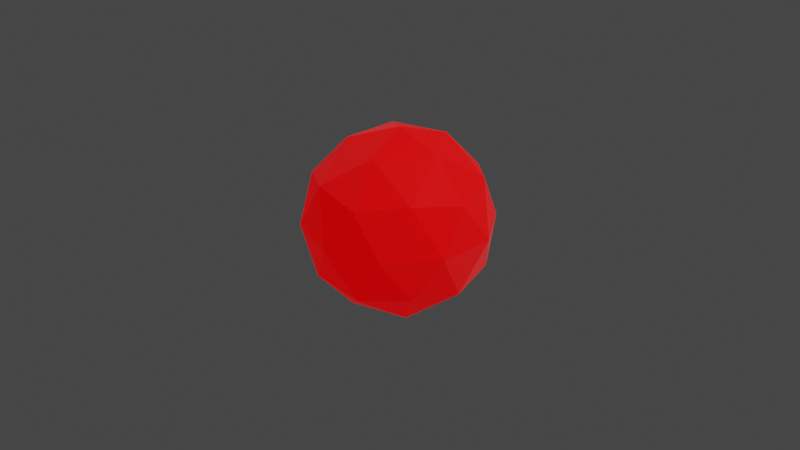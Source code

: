 # Source: core.blend  (saved by Blender 3.2.14; exported with 4.5.12 LTS)
import bpy
from mathutils import Matrix  # noqa: F401  (used for matrix-valued properties, if any)

bpy.ops.wm.read_factory_settings(use_empty=True)
scene = bpy.context.scene
scene.name = 'Scene'

# ---- collections
col_collection = bpy.data.collections.new('Collection'); scene.collection.children.link(col_collection)

# ---- materials (node trees are filled in below, after node groups)
mat_material = bpy.data.materials.new('Material')
mat_material.alpha_threshold = 0.0
mat_material.use_transparent_shadow = False
mat_material.line_color = (0.0, 0.0, 0.0, 1.0)

# ---- material node trees
mat_material.use_nodes = True; mat_material.node_tree.nodes.clear()
_N = mat_material.node_tree.nodes; _L = mat_material.node_tree.links
n0 = _N.new('ShaderNodeOutputMaterial'); n0.name = 'Material Output'; n0.location = (300, 300)
n1 = _N.new('ShaderNodeBsdfPrincipled'); n1.name = 'Principled BSDF'; n1.location = (10, 300)
n1.distribution = 'GGX'
n1.subsurface_method = 'RANDOM_WALK_SKIN'
n1.inputs[0].default_value = (0.8, 0.0, 0.0, 1.0)
n1.inputs[1].default_value = 0.1591
n1.inputs[2].default_value = 0.0
n1.inputs[3].default_value = 5.85
n1.inputs[13].default_value = 0.0
n1.inputs[19].default_value = 0.25
n1.inputs[20].default_value = 0.7164
n1.inputs[24].default_value = 0.1009
n1.inputs[27].default_value = (1.0, 0.0, 0.001381, 1.0)
n1.inputs[28].default_value = 0.6
_L.new(n1.outputs[0], n0.inputs[0])
n0.is_active_output = True

# ---- world
world_world = bpy.data.worlds.new('World'); scene.world = world_world
world_world.use_nodes = True; world_world.node_tree.nodes.clear()
_N = world_world.node_tree.nodes; _L = world_world.node_tree.links
n0 = _N.new('ShaderNodeOutputWorld'); n0.name = 'World Output'; n0.location = (300, 300)
n1 = _N.new('ShaderNodeBackground'); n1.name = 'Background'; n1.location = (10, 300)
n1.inputs[0].default_value = (0.05088, 0.05088, 0.05088, 1.0)
_L.new(n1.outputs[0], n0.inputs[0])
n0.is_active_output = True
world_world.color = (0.05088, 0.05088, 0.05088)
world_world.use_sun_shadow = False
world_world.sun_shadow_jitter_overblur = 0.0

# ---- cameras
cam_camera = bpy.data.cameras.new('Camera')
cam_camera.clip_end = 100.0
cam_camera.ortho_scale = 7.314

# ---- lights
light_light = bpy.data.lights.new('Light', 'POINT')
light_light.transmission_factor = 0.0
light_light.energy = 1000.0
light_light.shadow_soft_size = 0.1
light_light.shadow_maximum_resolution = 0.006
light_light.use_absolute_resolution = True

# ---- meshes
me_icosphere = bpy.data.meshes.new('Icosphere')
me_icosphere.from_pydata([(0.0, 0.0, -1.0), (0.7236, -0.5257, -0.4472), (-0.2764, -0.8506, -0.4472), (-0.8944, 0.0, -0.4472), (-0.2764, 0.8506, -0.4472), (0.7236, 0.5257, -0.4472), (0.2764, -0.8506, 0.4472), (-0.7236, -0.5257, 0.4472), (-0.7236, 0.5257, 0.4472), (0.2764, 0.8506, 0.4472), (0.8944, 0.0, 0.4472), (0.0, 0.0, 1.0), (-0.1625, -0.5, -0.8507), (0.4253, -0.309, -0.8507), (0.2629, -0.809, -0.5257), (0.8506, 0.0, -0.5257), (0.4253, 0.309, -0.8507), (-0.5257, 0.0, -0.8507), (-0.6882, -0.5, -0.5257), (-0.1625, 0.5, -0.8507), (-0.6882, 0.5, -0.5257), (0.2629, 0.809, -0.5257), (0.9511, -0.309, 0.0), (0.9511, 0.309, 0.0), (0.0, -1.0, 0.0), (0.5878, -0.809, 0.0), (-0.9511, -0.309, 0.0), (-0.5878, -0.809, 0.0), (-0.5878, 0.809, 0.0), (-0.9511, 0.309, 0.0), (0.5878, 0.809, 0.0), (0.0, 1.0, 0.0), (0.6882, -0.5, 0.5257), (-0.2629, -0.809, 0.5257), (-0.8506, 0.0, 0.5257), (-0.2629, 0.809, 0.5257), (0.6882, 0.5, 0.5257), (0.1625, -0.5, 0.8507), (0.5257, 0.0, 0.8507), (-0.4253, -0.309, 0.8507), (-0.4253, 0.309, 0.8507), (0.1625, 0.5, 0.8507)], [], [(0, 13, 12), (1, 13, 15), (0, 12, 17), (0, 17, 19), (0, 19, 16), (1, 15, 22), (2, 14, 24), (3, 18, 26), (4, 20, 28), (5, 21, 30), (1, 22, 25), (2, 24, 27), (3, 26, 29), (4, 28, 31), (5, 30, 23), (6, 32, 37), (7, 33, 39), (8, 34, 40), (9, 35, 41), (10, 36, 38), (38, 41, 11), (38, 36, 41), (36, 9, 41), (41, 40, 11), (41, 35, 40), (35, 8, 40), (40, 39, 11), (40, 34, 39), (34, 7, 39), (39, 37, 11), (39, 33, 37), (33, 6, 37), (37, 38, 11), (37, 32, 38), (32, 10, 38), (23, 36, 10), (23, 30, 36), (30, 9, 36), (31, 35, 9), (31, 28, 35), (28, 8, 35), (29, 34, 8), (29, 26, 34), (26, 7, 34), (27, 33, 7), (27, 24, 33), (24, 6, 33), (25, 32, 6), (25, 22, 32), (22, 10, 32), (30, 31, 9), (30, 21, 31), (21, 4, 31), (28, 29, 8), (28, 20, 29), (20, 3, 29), (26, 27, 7), (26, 18, 27), (18, 2, 27), (24, 25, 6), (24, 14, 25), (14, 1, 25), (22, 23, 10), (22, 15, 23), (15, 5, 23), (16, 21, 5), (16, 19, 21), (19, 4, 21), (19, 20, 4), (19, 17, 20), (17, 3, 20), (17, 18, 3), (17, 12, 18), (12, 2, 18), (15, 16, 5), (15, 13, 16), (13, 0, 16), (12, 14, 2), (12, 13, 14), (13, 1, 14)])
_uv = me_icosphere.uv_layers.new(name='UVMap')
_uv.uv.foreach_set('vector', [0.1818, 0.0, 0.2273, 0.07873, 0.1364, 0.07873, 0.2727, 0.1575, 0.3182, 0.07873, 0.3636, 0.1575, 0.9091, 0.0, 0.9545, 0.07873, 0.8636, 0.07873, 0.7273, 0.0, 0.7727, 0.07873, 0.6818, 0.07873, 0.5455, 0.0, 0.5909, 0.07873, 0.5, 0.07873, 0.2727, 0.1575, 0.3636, 0.1575, 0.3182, 0.2362, 0.09091, 0.1575, 0.1818, 0.1575, 0.1364, 0.2362, 0.8182, 0.1575, 0.9091, 0.1575, 0.8636, 0.2362, 0.6364, 0.1575, 0.7273, 0.1575, 0.6818, 0.2362, 0.4545, 0.1575, 0.5455, 0.1575, 0.5, 0.2362, 0.2727, 0.1575, 0.3182, 0.2362, 0.2273, 0.2362, 0.09091, 0.1575, 0.1364, 0.2362, 0.04546, 0.2362, 0.8182, 0.1575, 0.8636, 0.2362, 0.7727, 0.2362, 0.6364, 0.1575, 0.6818, 0.2362, 0.5909, 0.2362, 0.4545, 0.1575, 0.5, 0.2362, 0.4091, 0.2362, 0.1818, 0.3149, 0.2727, 0.3149, 0.2273, 0.3937, 0.0, 0.3149, 0.09091, 0.3149, 0.04546, 0.3937, 0.7273, 0.3149, 0.8182, 0.3149, 0.7727, 0.3937, 0.5455, 0.3149, 0.6364, 0.3149, 0.5909, 0.3937, 0.3636, 0.3149, 0.4545, 0.3149, 0.4091, 0.3937, 0.4091, 0.3937, 0.5, 0.3937, 0.4545, 0.4724, 0.4091, 0.3937, 0.4545, 0.3149, 0.5, 0.3937, 0.4545, 0.3149, 0.5455, 0.3149, 0.5, 0.3937, 0.5909, 0.3937, 0.6818, 0.3937, 0.6364, 0.4724, 0.5909, 0.3937, 0.6364, 0.3149, 0.6818, 0.3937, 0.6364, 0.3149, 0.7273, 0.3149, 0.6818, 0.3937, 0.7727, 0.3937, 0.8636, 0.3937, 0.8182, 0.4724, 0.7727, 0.3937, 0.8182, 0.3149, 0.8636, 0.3937, 0.8182, 0.3149, 0.9091, 0.3149, 0.8636, 0.3937, 0.04546, 0.3937, 0.1364, 0.3937, 0.09091, 0.4724, 0.04546, 0.3937, 0.09091, 0.3149, 0.1364, 0.3937, 0.09091, 0.3149, 0.1818, 0.3149, 0.1364, 0.3937, 0.2273, 0.3937, 0.3182, 0.3937, 0.2727, 0.4724, 0.2273, 0.3937, 0.2727, 0.3149, 0.3182, 0.3937, 0.2727, 0.3149, 0.3636, 0.3149, 0.3182, 0.3937, 0.4091, 0.2362, 0.4545, 0.3149, 0.3636, 0.3149, 0.4091, 0.2362, 0.5, 0.2362, 0.4545, 0.3149, 0.5, 0.2362, 0.5455, 0.3149, 0.4545, 0.3149, 0.5909, 0.2362, 0.6364, 0.3149, 0.5455, 0.3149, 0.5909, 0.2362, 0.6818, 0.2362, 0.6364, 0.3149, 0.6818, 0.2362, 0.7273, 0.3149, 0.6364, 0.3149, 0.7727, 0.2362, 0.8182, 0.3149, 0.7273, 0.3149, 0.7727, 0.2362, 0.8636, 0.2362, 0.8182, 0.3149, 0.8636, 0.2362, 0.9091, 0.3149, 0.8182, 0.3149, 0.04546, 0.2362, 0.09091, 0.3149, 0.0, 0.3149, 0.04546, 0.2362, 0.1364, 0.2362, 0.09091, 0.3149, 0.1364, 0.2362, 0.1818, 0.3149, 0.09091, 0.3149, 0.2273, 0.2362, 0.2727, 0.3149, 0.1818, 0.3149, 0.2273, 0.2362, 0.3182, 0.2362, 0.2727, 0.3149, 0.3182, 0.2362, 0.3636, 0.3149, 0.2727, 0.3149, 0.5, 0.2362, 0.5909, 0.2362, 0.5455, 0.3149, 0.5, 0.2362, 0.5455, 0.1575, 0.5909, 0.2362, 0.5455, 0.1575, 0.6364, 0.1575, 0.5909, 0.2362, 0.6818, 0.2362, 0.7727, 0.2362, 0.7273, 0.3149, 0.6818, 0.2362, 0.7273, 0.1575, 0.7727, 0.2362, 0.7273, 0.1575, 0.8182, 0.1575, 0.7727, 0.2362, 0.8636, 0.2362, 0.9545, 0.2362, 0.9091, 0.3149, 0.8636, 0.2362, 0.9091, 0.1575, 0.9545, 0.2362, 0.9091, 0.1575, 1.0, 0.1575, 0.9545, 0.2362, 0.1364, 0.2362, 0.2273, 0.2362, 0.1818, 0.3149, 0.1364, 0.2362, 0.1818, 0.1575, 0.2273, 0.2362, 0.1818, 0.1575, 0.2727, 0.1575, 0.2273, 0.2362, 0.3182, 0.2362, 0.4091, 0.2362, 0.3636, 0.3149, 0.3182, 0.2362, 0.3636, 0.1575, 0.4091, 0.2362, 0.3636, 0.1575, 0.4545, 0.1575, 0.4091, 0.2362, 0.5, 0.07873, 0.5455, 0.1575, 0.4545, 0.1575, 0.5, 0.07873, 0.5909, 0.07873, 0.5455, 0.1575, 0.5909, 0.07873, 0.6364, 0.1575, 0.5455, 0.1575, 0.6818, 0.07873, 0.7273, 0.1575, 0.6364, 0.1575, 0.6818, 0.07873, 0.7727, 0.07873, 0.7273, 0.1575, 0.7727, 0.07873, 0.8182, 0.1575, 0.7273, 0.1575, 0.8636, 0.07873, 0.9091, 0.1575, 0.8182, 0.1575, 0.8636, 0.07873, 0.9545, 0.07873, 0.9091, 0.1575, 0.9545, 0.07873, 1.0, 0.1575, 0.9091, 0.1575, 0.3636, 0.1575, 0.4091, 0.07873, 0.4545, 0.1575, 0.3636, 0.1575, 0.3182, 0.07873, 0.4091, 0.07873, 0.3182, 0.07873, 0.3636, 0.0, 0.4091, 0.07873, 0.1364, 0.07873, 0.1818, 0.1575, 0.09091, 0.1575, 0.1364, 0.07873, 0.2273, 0.07873, 0.1818, 0.1575, 0.2273, 0.07873, 0.2727, 0.1575, 0.1818, 0.1575])
me_icosphere.materials.append(mat_material)
me_icosphere.update()

# ---- objects
ob_light = bpy.data.objects.new('Light', light_light)
ob_camera = bpy.data.objects.new('Camera', cam_camera)
ob_icosphere = bpy.data.objects.new('Icosphere', me_icosphere)

# ---- transforms, parenting, visibility, modifiers, constraints
ob_light.location = (4.076, 1.005, 5.904)
ob_light.rotation_euler = (0.6503, 0.05522, 1.866)
ob_light.lock_rotations_4d = False
ob_light.empty_display_type = 'ARROWS'
ob_light.color = (0.0, 0.0, 0.0, 0.0)
ob_light.lineart.crease_threshold = 0.0
ob_camera.location = (7.359, -6.926, 4.958)
ob_camera.rotation_euler = (1.109, 0.0, 0.8149)
ob_camera.lock_rotations_4d = False
ob_camera.empty_display_type = 'ARROWS'
ob_camera.color = (0.0, 0.0, 0.0, 0.0)
ob_camera.display_type = 'WIRE'
ob_camera.lineart.crease_threshold = 0.0
ob_icosphere.location = (0.0, 0.0, 0.0)

# ---- collection membership
col_collection.objects.link(ob_light)
col_collection.objects.link(ob_camera)
col_collection.objects.link(ob_icosphere)

# ---- scene / render settings (as saved in the file)
scene.camera = ob_camera
scene.frame_start = 1; scene.frame_end = 250; scene.frame_set(1)
scene.render.engine = 'BLENDER_EEVEE_NEXT'
scene.cycles.sampling_pattern = 'TABULATED_SOBOL'
scene.cycles.use_light_tree = False
scene.view_settings.view_transform = 'Filmic'
bpy.context.view_layer.update()

